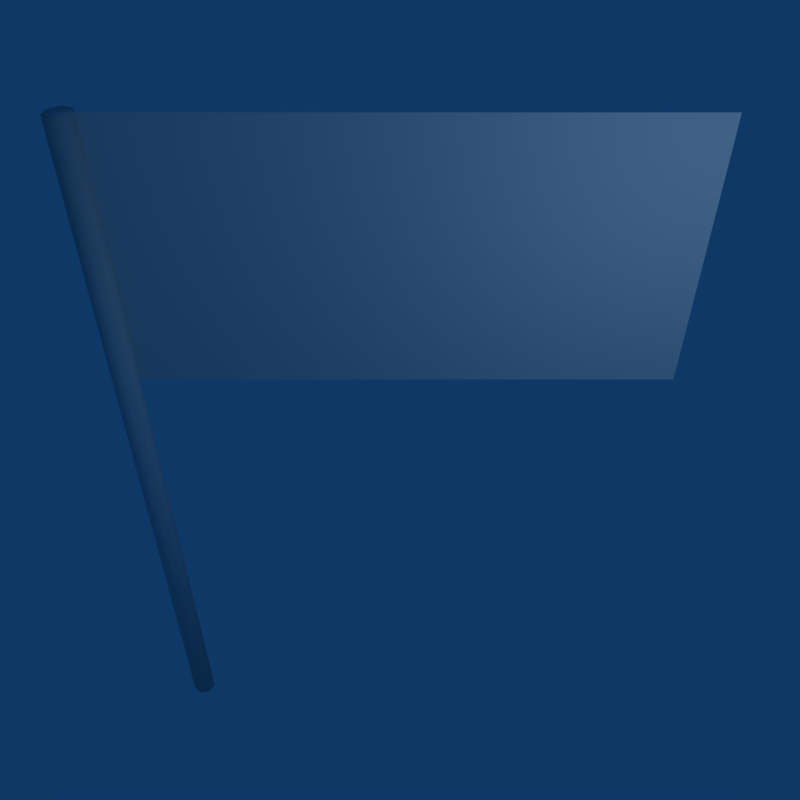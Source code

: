 # Source: flag_oga.blend  (saved by Blender 2.78.0; exported with 4.5.12 LTS)
import bpy
from mathutils import Matrix  # noqa: F401  (used for matrix-valued properties, if any)

bpy.ops.wm.read_factory_settings(use_empty=True)
scene = bpy.context.scene
scene.name = 'Scene'

# ---- collections
col_collection_1 = bpy.data.collections.new('Collection 1'); scene.collection.children.link(col_collection_1)

# ---- world
world_world = bpy.data.worlds.new('World'); scene.world = world_world
world_world.color = (0.05656, 0.2208, 0.4)
world_world.use_sun_shadow = False
world_world.sun_shadow_jitter_overblur = 0.0
world_world.cycles.sampling_method = 'NONE'
world_world.cycles.sample_map_resolution = 256

# ---- cameras
cam_camera = bpy.data.cameras.new('Camera')
cam_camera.passepartout_alpha = 0.2
cam_camera.clip_end = 100.0
cam_camera.lens = 35.0
cam_camera.sensor_width = 32.0
cam_camera.sensor_height = 18.0
cam_camera.ortho_scale = 7.314
cam_camera.show_passepartout = False
cam_camera.show_safe_areas = True
cam_camera.dof.focus_distance = 0.0
cam_camera.dof.aperture_fstop = 128.0

# ---- lights
light_spot = bpy.data.lights.new('Spot', 'POINT')
light_spot.transmission_factor = 0.0
light_spot.cutoff_distance = 30.0
light_spot.energy = 100.0
light_spot.shadow_buffer_clip_start = 1.001
light_spot.shadow_soft_size = 1.0
light_spot.shadow_maximum_resolution = 0.006
light_spot.use_absolute_resolution = True
light_spot.cycles.use_multiple_importance_sampling = False

# ---- meshes
me_plane = bpy.data.meshes.new('Plane')
me_plane.from_pydata([(-1.929, 0.07071, -5.0), (-1.901, -0.0112, -5.0), (-1.947, -0.08467, -5.0), (-2.033, -0.09439, -5.0), (-2.094, -0.03303, -5.0), (-2.085, 0.0532, -5.0), (-2.011, 0.09937, -5.0), (-1.929, 0.07071, 1.0), (-1.901, -0.0112, 1.0), (-1.947, -0.08467, 1.0), (-2.033, -0.09439, 1.0), (-2.094, -0.03303, 1.0), (-2.085, 0.0532, 1.0), (-2.011, 0.09937, 1.0), (-2.0, 0.0, -5.0), (-2.0, -5.213e-08, 1.0), (2.0, -4.371e-08, -1.0), (-2.0, -4.371e-08, -1.0), (1.782e-07, -4.371e-08, -1.0), (-1.0, -4.371e-08, -1.0), (1.0, -4.371e-08, -1.0), (-1.5, -4.371e-08, -1.0), (-0.5, -4.371e-08, -1.0), (0.5, -4.371e-08, -1.0), (1.5, -4.371e-08, -1.0), (-1.75, -4.371e-08, -1.0), (-1.25, -4.371e-08, -1.0), (-0.75, -4.371e-08, -1.0), (-0.25, -4.371e-08, -1.0), (0.25, -4.371e-08, -1.0), (0.75, -4.371e-08, -1.0), (1.25, -4.371e-08, -1.0), (1.75, -4.371e-08, -1.0), (-1.5, 4.371e-08, 1.0), (-2.0, 4.371e-08, 1.0), (-1.0, 4.371e-08, 1.0), (-0.5, 4.371e-08, 1.0), (3.709e-08, 4.371e-08, 1.0), (0.5, 4.371e-08, 1.0), (1.0, 4.371e-08, 1.0), (1.5, 4.371e-08, 1.0), (2.0, 4.371e-08, 1.0), (-1.75, 4.371e-08, 1.0), (-1.25, 4.371e-08, 1.0), (-0.75, 4.371e-08, 1.0), (-0.25, 4.371e-08, 1.0), (0.25, 4.371e-08, 1.0), (0.75, 4.371e-08, 1.0), (1.25, 4.371e-08, 1.0), (1.75, 4.371e-08, 1.0)], [], [(14, 0, 1), (15, 8, 7), (14, 1, 2), (15, 9, 8), (14, 2, 3), (15, 10, 9), (14, 3, 4), (15, 11, 10), (14, 4, 5), (15, 12, 11), (14, 5, 6), (15, 13, 12), (6, 0, 14), (15, 7, 13), (0, 7, 8, 1), (1, 8, 9, 2), (2, 9, 10, 3), (3, 10, 11, 4), (4, 11, 12, 5), (5, 12, 13, 6), (7, 0, 6, 13), (42, 25, 21, 33), (34, 17, 25, 42), (35, 43, 26, 19), (43, 33, 21, 26), (44, 27, 22, 36), (35, 19, 27, 44), (37, 45, 28, 18), (45, 36, 22, 28), (46, 29, 23, 38), (37, 18, 29, 46), (39, 47, 30, 20), (47, 38, 23, 30), (48, 31, 24, 40), (39, 20, 31, 48), (32, 16, 41, 49), (49, 40, 24, 32)])
me_plane.polygons.foreach_set('use_smooth', [True] * 37)
_k = {(17, 34): 1.0}
me_plane.attributes.new('crease_edge', 'FLOAT', 'EDGE').data.foreach_set('value', [_k.get((min(e.vertices), max(e.vertices)), 0.0) for e in me_plane.edges])
_uv = me_plane.uv_layers.new(name='UVTex')
_uv.uv.foreach_set('vector', [0.6014, 0.3548, 0.6443, 0.2658, 0.6977, 0.3328, 0.3775, 0.3615, 0.4757, 0.3392, 0.4562, 0.4243, 0.6014, 0.3548, 0.6977, 0.3328, 0.6786, 0.4163, 0.3775, 0.3615, 0.4213, 0.2709, 0.4757, 0.3392, 0.6014, 0.3548, 0.6786, 0.4163, 0.6014, 0.4535, 0.3775, 0.3615, 0.3339, 0.2708, 0.4213, 0.2709, 0.6014, 0.3548, 0.6014, 0.4535, 0.5242, 0.4163, 0.3775, 0.3615, 0.2794, 0.3391, 0.3339, 0.2708, 0.6014, 0.3548, 0.5242, 0.4163, 0.5052, 0.3328, 0.3775, 0.3615, 0.2988, 0.4243, 0.2794, 0.3391, 0.6014, 0.3548, 0.5052, 0.3328, 0.5586, 0.2658, 0.3775, 0.3615, 0.3775, 0.4622, 0.2988, 0.4243, 0.5586, 0.2658, 0.6443, 0.2658, 0.6014, 0.3548, 0.3775, 0.3615, 0.4562, 0.4243, 0.3775, 0.4622, 0.0125, 0.075, 0.9875, 0.075, 0.9875, 0.1063, 0.0125, 0.1063, 0.0125, 0.1063, 0.9875, 0.1063, 0.9875, 0.1375, 0.0125, 0.1375, 0.0125, 0.1375, 0.9875, 0.1375, 0.9875, 0.1688, 0.0125, 0.1688, 0.0125, 0.2313, 0.9875, 0.2313, 0.9875, 0.2, 0.0125, 0.2, 0.0125, 0.2, 0.9875, 0.2, 0.9875, 0.1688, 0.0125, 0.1688, 0.0125, 0.0125, 0.9875, 0.0125, 0.9875, 0.04375, 0.0125, 0.04375, 0.9875, 0.075, 0.0125, 0.075, 0.0125, 0.04375, 0.9875, 0.04375, 0.0625, 1.0, 0.0625, 0.5, 0.125, 0.5, 0.125, 1.0, 3.835e-07, 1.0, 0.0, 0.5, 0.0625, 0.5, 0.0625, 1.0, 0.25, 1.0, 0.1875, 1.0, 0.1875, 0.5, 0.25, 0.5, 0.1875, 1.0, 0.125, 1.0, 0.125, 0.5, 0.1875, 0.5, 0.3125, 1.0, 0.3125, 0.5, 0.375, 0.5, 0.375, 1.0, 0.25, 1.0, 0.25, 0.5, 0.3125, 0.5, 0.3125, 1.0, 0.5, 1.0, 0.4375, 1.0, 0.4375, 0.5, 0.5, 0.5, 0.4375, 1.0, 0.375, 1.0, 0.375, 0.5, 0.4375, 0.5, 0.5625, 1.0, 0.5625, 0.5, 0.625, 0.5, 0.625, 1.0, 0.5, 1.0, 0.5, 0.5, 0.5625, 0.5, 0.5625, 1.0, 0.75, 1.0, 0.6875, 1.0, 0.6875, 0.5, 0.75, 0.5, 0.6875, 1.0, 0.625, 1.0, 0.625, 0.5, 0.6875, 0.5, 0.8125, 1.0, 0.8125, 0.5, 0.875, 0.5, 0.875, 1.0, 0.75, 1.0, 0.75, 0.5, 0.8125, 0.5, 0.8125, 1.0, 0.9375, 0.5, 1.0, 0.5, 1.0, 1.0, 0.9375, 1.0, 0.9375, 1.0, 0.875, 1.0, 0.875, 0.5, 0.9375, 0.5])
_ca = me_plane.color_attributes.new('Col', 'BYTE_COLOR', 'CORNER')
_ca.data.foreach_set('color', [1.0, 1.0, 1.0, 1.0, 1.0, 1.0, 1.0, 1.0, 1.0, 1.0, 1.0, 1.0, 1.0, 1.0, 1.0, 1.0, 1.0, 1.0, 1.0, 1.0, 1.0, 1.0, 1.0, 1.0, 1.0, 1.0, 1.0, 1.0, 1.0, 1.0, 1.0, 1.0, 1.0, 1.0, 1.0, 1.0, 1.0, 1.0, 1.0, 1.0, 1.0, 1.0, 1.0, 1.0, 1.0, 1.0, 1.0, 1.0, 1.0, 1.0, 1.0, 1.0, 1.0, 1.0, 1.0, 1.0, 1.0, 1.0, 1.0, 1.0, 1.0, 1.0, 1.0, 1.0, 1.0, 1.0, 1.0, 1.0, 1.0, 1.0, 1.0, 1.0, 1.0, 1.0, 1.0, 1.0, 1.0, 1.0, 1.0, 1.0, 1.0, 1.0, 1.0, 1.0, 1.0, 1.0, 1.0, 1.0, 1.0, 1.0, 1.0, 1.0, 1.0, 1.0, 1.0, 1.0, 1.0, 1.0, 1.0, 1.0, 1.0, 1.0, 1.0, 1.0, 1.0, 1.0, 1.0, 1.0, 1.0, 1.0, 1.0, 1.0, 1.0, 1.0, 1.0, 1.0, 1.0, 1.0, 1.0, 1.0, 1.0, 1.0, 1.0, 1.0, 1.0, 1.0, 1.0, 1.0, 1.0, 1.0, 1.0, 1.0, 1.0, 1.0, 1.0, 1.0, 1.0, 1.0, 1.0, 1.0, 1.0, 1.0, 1.0, 1.0, 1.0, 1.0, 1.0, 1.0, 1.0, 1.0, 1.0, 1.0, 1.0, 1.0, 1.0, 1.0, 1.0, 1.0, 1.0, 1.0, 1.0, 1.0, 1.0, 1.0, 1.0, 1.0, 1.0, 1.0, 1.0, 1.0, 1.0, 1.0, 1.0, 1.0, 1.0, 1.0, 1.0, 1.0, 1.0, 1.0, 1.0, 1.0, 1.0, 1.0, 1.0, 1.0, 1.0, 1.0, 1.0, 1.0, 1.0, 1.0, 1.0, 1.0, 1.0, 1.0, 1.0, 1.0, 1.0, 1.0, 1.0, 1.0, 1.0, 1.0, 1.0, 1.0, 1.0, 1.0, 1.0, 1.0, 1.0, 1.0, 1.0, 1.0, 1.0, 1.0, 1.0, 1.0, 1.0, 1.0, 1.0, 1.0, 1.0, 1.0, 1.0, 1.0, 1.0, 1.0, 1.0, 1.0, 1.0, 1.0, 1.0, 1.0, 1.0, 1.0, 1.0, 1.0, 1.0, 1.0, 1.0, 1.0, 1.0, 1.0, 1.0, 1.0, 1.0, 1.0, 1.0, 1.0, 1.0, 1.0, 1.0, 1.0, 1.0, 1.0, 1.0, 1.0, 1.0, 1.0, 1.0, 1.0, 1.0, 1.0, 1.0, 1.0, 1.0, 1.0, 1.0, 1.0, 1.0, 1.0, 1.0, 1.0, 1.0, 1.0, 1.0, 1.0, 1.0, 1.0, 1.0, 1.0, 1.0, 1.0, 1.0, 1.0, 1.0, 1.0, 1.0, 1.0, 1.0, 1.0, 1.0, 1.0, 1.0, 1.0, 1.0, 1.0, 1.0, 1.0, 1.0, 1.0, 1.0, 1.0, 1.0, 1.0, 1.0, 1.0, 1.0, 1.0, 1.0, 1.0, 1.0, 1.0, 1.0, 1.0, 1.0, 1.0, 1.0, 1.0, 1.0, 1.0, 1.0, 1.0, 1.0, 1.0, 1.0, 1.0, 1.0, 1.0, 1.0, 1.0, 1.0, 1.0, 1.0, 1.0, 1.0, 1.0, 1.0, 1.0, 1.0, 1.0, 1.0, 1.0, 1.0, 1.0, 1.0, 1.0, 1.0, 1.0, 1.0, 1.0, 1.0, 1.0, 1.0, 1.0, 1.0, 1.0, 1.0, 1.0, 1.0, 1.0, 1.0, 1.0, 1.0, 1.0, 1.0, 1.0, 1.0, 1.0, 1.0, 1.0, 1.0, 1.0, 1.0, 1.0, 1.0, 1.0, 1.0, 1.0, 1.0, 1.0, 1.0, 1.0, 1.0, 1.0, 1.0, 1.0, 1.0, 1.0, 1.0, 1.0, 1.0, 1.0, 1.0, 1.0, 1.0, 1.0, 1.0, 1.0, 1.0, 1.0, 1.0, 1.0, 1.0, 1.0, 1.0, 1.0, 1.0, 1.0, 1.0, 1.0, 1.0, 1.0, 1.0, 1.0, 1.0, 1.0, 1.0, 1.0, 1.0, 1.0, 1.0, 1.0, 1.0, 1.0, 1.0, 1.0, 1.0, 1.0, 1.0, 1.0, 1.0, 1.0, 1.0, 1.0, 1.0, 1.0, 1.0, 1.0, 1.0, 1.0, 1.0, 1.0, 1.0, 1.0, 1.0, 1.0, 1.0, 1.0, 1.0, 1.0, 1.0, 1.0, 1.0, 1.0, 1.0, 1.0, 1.0, 1.0, 1.0, 1.0, 1.0, 1.0, 1.0, 1.0, 1.0, 1.0, 1.0, 1.0, 1.0, 1.0, 1.0, 1.0, 1.0, 1.0, 1.0, 1.0, 1.0, 1.0, 1.0, 1.0, 1.0, 1.0, 1.0, 1.0, 1.0, 1.0, 1.0, 1.0, 1.0, 1.0, 1.0, 1.0, 1.0, 1.0, 1.0, 1.0, 1.0, 1.0, 1.0, 1.0, 1.0, 1.0, 1.0, 1.0, 1.0, 1.0, 1.0, 1.0, 1.0, 1.0, 1.0, 1.0, 1.0, 1.0, 1.0, 1.0, 1.0, 1.0, 1.0, 1.0, 1.0, 1.0, 1.0, 1.0, 1.0, 1.0, 1.0, 1.0, 1.0, 1.0, 1.0, 1.0, 1.0, 1.0])
me_plane.use_remesh_preserve_volume = False
me_plane.use_remesh_preserve_attributes = False
me_plane.use_mirror_vertex_groups = False
me_plane.update()
arm_armature_003 = bpy.data.armatures.new('Armature.003')  # bones are not reproduced

# ---- objects
ob_armature = bpy.data.objects.new('Armature', arm_armature_003)
ob_flag = bpy.data.objects.new('flag', me_plane)
ob_lamp = bpy.data.objects.new('Lamp', light_spot)
ob_camera = bpy.data.objects.new('Camera', cam_camera)

# ---- transforms, parenting, visibility, modifiers, constraints
ob_armature.location = (0.0, 0.0, 5.0)
ob_armature.lock_rotations_4d = False
ob_armature.empty_display_type = 'ARROWS'
ob_armature.show_in_front = True
ob_armature.lineart.crease_threshold = 0.0
ob_flag.parent = ob_armature
ob_flag.matrix_parent_inverse = Matrix(((1.0, 0.0, 0.0, -0.0), (0.0, 1.0, 0.0, -0.0), (0.0, 0.0, 1.0, -5.0), (0.0, 0.0, 0.0, 1.0)))
ob_flag.location = (2.0, 0.0, 5.0)
ob_flag.lock_rotations_4d = False
ob_flag.empty_display_type = 'ARROWS'
ob_flag.lineart.crease_threshold = 0.0
_vg = ob_flag.vertex_groups.new(name='Flag1')
for _i, _w in zip([18, 19, 21, 22, 23, 25, 26, 27, 28, 29, 30, 33, 35, 36, 37, 38, 42, 43, 44, 45, 46, 47], [0.5, 0.5, 0.25, 0.3, 0.3, 0.125, 0.375, 0.4, 0.4, 0.4, 0.15, 0.25, 0.5, 0.3, 0.5, 0.3, 0.125, 0.375, 0.4, 0.4, 0.4, 0.15]): _vg.add([_i], _w, 'REPLACE')
_vg = ob_flag.vertex_groups.new(name='Flag2')
for _i, _w in zip([18, 20, 22, 23, 24, 27, 28, 29, 30, 31, 32, 36, 37, 38, 39, 40, 44, 45, 46, 47, 48, 49], [0.5, 0.5, 0.3, 0.3, 0.25, 0.15, 0.4, 0.4, 0.4, 0.375, 0.125, 0.3, 0.5, 0.3, 0.5, 0.25, 0.15, 0.4, 0.4, 0.4, 0.375, 0.125]): _vg.add([_i], _w, 'REPLACE')
_vg = ob_flag.vertex_groups.new(name='Flag3')
for _i, _w in zip([16, 20, 23, 24, 29, 30, 31, 32, 38, 39, 40, 41, 46, 47, 48, 49], [1.0, 0.5, 0.3, 0.75, 0.15, 0.4, 0.625, 0.875, 0.3, 0.5, 0.75, 1.0, 0.15, 0.4, 0.625, 0.875]): _vg.add([_i], _w, 'REPLACE')
_vg = ob_flag.vertex_groups.new(name='Flag0')
for _i, _w in zip([17, 19, 21, 22, 25, 26, 27, 28, 33, 34, 35, 36, 42, 43, 44, 45], [1.0, 0.5, 0.75, 0.3, 0.875, 0.625, 0.4, 0.15, 0.75, 1.0, 0.5, 0.3, 0.875, 0.625, 0.4, 0.15]): _vg.add([_i], _w, 'REPLACE')
_m = ob_flag.modifiers.new('Armature', 'ARMATURE')
_m.object = ob_armature
_m.use_bone_envelopes = True
ob_lamp.location = (4.0, -3.0, 6.0)
ob_lamp.lock_rotations_4d = False
ob_lamp.empty_display_type = 'ARROWS'
ob_lamp.color = (0.0, 0.0, 0.0, 0.0)
ob_lamp.lineart.crease_threshold = 0.0
ob_camera.location = (2.0, -5.0, 8.0)
ob_camera.rotation_euler = (0.8727, 0.0, 0.0)
ob_camera.lock_rotations_4d = False
ob_camera.empty_display_type = 'ARROWS'
ob_camera.color = (0.0, 0.0, 0.0, 0.0)
ob_camera.display_type = 'WIRE'
ob_camera.lineart.crease_threshold = 0.0

# ---- collection membership
col_collection_1.objects.link(ob_armature)
col_collection_1.objects.link(ob_flag)
col_collection_1.objects.link(ob_lamp)
col_collection_1.objects.link(ob_camera)

# ---- scene / render settings (as saved in the file)
scene.camera = ob_camera
scene.frame_start = 1; scene.frame_end = 39; scene.frame_set(18)
scene.render.engine = 'BLENDER_EEVEE_NEXT'
scene.render.image_settings.file_format = 'FFMPEG'
scene.render.image_settings.color_mode = 'RGB'
scene.render.image_settings.compression = 90
scene.render.resolution_x = 400
scene.render.resolution_y = 400
scene.render.pixel_aspect_x = 100.0
scene.render.pixel_aspect_y = 100.0
scene.render.fps = 25
scene.render.dither_intensity = 0.0
scene.render.use_compositing = False
scene.render.use_sequencer = False
scene.render.bake_margin = 2
scene.render.bake_bias = 0.0
scene.render.use_stamp_time = False
scene.render.use_stamp_date = False
scene.render.use_stamp_frame = False
scene.render.use_stamp_camera = False
scene.render.use_stamp_scene = False
scene.render.use_stamp_filename = False
scene.render.use_stamp_render_time = False
scene.render.stamp_font_size = 0
scene.cycles.use_denoising = False
scene.cycles.samples = 10
scene.cycles.sampling_pattern = 'TABULATED_SOBOL'
scene.cycles.light_sampling_threshold = 0.0
scene.cycles.use_adaptive_sampling = False
scene.cycles.use_light_tree = False
scene.cycles.blur_glossy = 0.0
scene.cycles.volume_bounces = 1
scene.cycles.pixel_filter_type = 'GAUSSIAN'
scene.cycles.sample_clamp_indirect = 0.0
scene.view_settings.view_transform = 'Raw'
bpy.context.view_layer.update()
